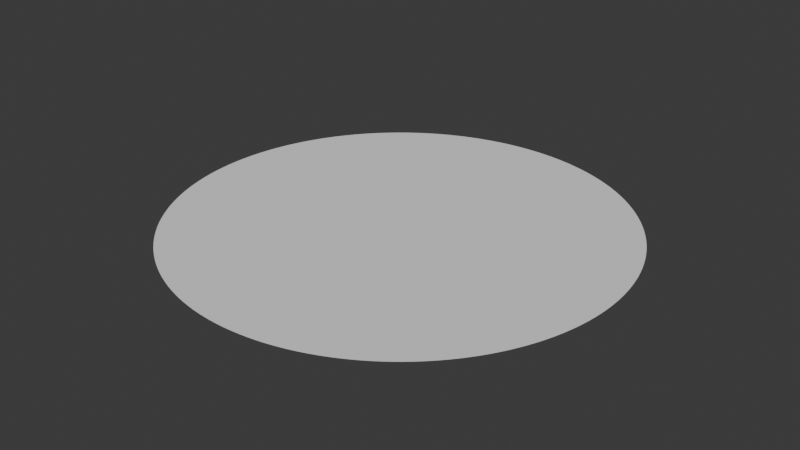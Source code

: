 # Source: Circle_500verts.blend  (saved by Blender 4.0.36; exported with 4.5.12 LTS)
import bpy
from mathutils import Matrix  # noqa: F401  (used for matrix-valued properties, if any)

bpy.ops.wm.read_factory_settings(use_empty=True)
scene = bpy.context.scene
scene.name = 'Scene'

# ---- collections
col_collection = bpy.data.collections.new('Collection'); scene.collection.children.link(col_collection)

# ---- world
world_world = bpy.data.worlds.new('World'); scene.world = world_world
world_world.use_nodes = True; world_world.node_tree.nodes.clear()
_N = world_world.node_tree.nodes; _L = world_world.node_tree.links
n0 = _N.new('ShaderNodeOutputWorld'); n0.name = 'World Output'; n0.location = (300, 300)
n1 = _N.new('ShaderNodeBackground'); n1.name = 'Background'; n1.location = (10, 300)
n1.inputs[0].default_value = (0.05088, 0.05088, 0.05088, 1.0)
_L.new(n1.outputs[0], n0.inputs[0])
n0.is_active_output = True
world_world.color = (0.05088, 0.05088, 0.05088)
world_world.use_sun_shadow = False
world_world.sun_shadow_jitter_overblur = 0.0

# ---- meshes
me_circle = bpy.data.meshes.new('Circle')
me_circle.from_pydata([(0.0, 1.0, 0.0), (-0.01257, 0.9999, 0.0), (-0.02513, 0.9997, 0.0), (-0.03769, 0.9993, 0.0), (-0.05024, 0.9987, 0.0), (-0.06279, 0.998, 0.0), (-0.07533, 0.9972, 0.0), (-0.08785, 0.9961, 0.0), (-0.1004, 0.995, 0.0), (-0.1129, 0.9936, 0.0), (-0.1253, 0.9921, 0.0), (-0.1378, 0.9905, 0.0), (-0.1502, 0.9887, 0.0), (-0.1626, 0.9867, 0.0), (-0.175, 0.9846, 0.0), (-0.1874, 0.9823, 0.0), (-0.1997, 0.9799, 0.0), (-0.212, 0.9773, 0.0), (-0.2243, 0.9745, 0.0), (-0.2365, 0.9716, 0.0), (-0.2487, 0.9686, 0.0), (-0.2608, 0.9654, 0.0), (-0.273, 0.962, 0.0), (-0.285, 0.9585, 0.0), (-0.297, 0.9549, 0.0), (-0.309, 0.9511, 0.0), (-0.3209, 0.9471, 0.0), (-0.3328, 0.943, 0.0), (-0.3446, 0.9387, 0.0), (-0.3564, 0.9343, 0.0), (-0.3681, 0.9298, 0.0), (-0.3798, 0.9251, 0.0), (-0.3914, 0.9202, 0.0), (-0.4029, 0.9152, 0.0), (-0.4144, 0.9101, 0.0), (-0.4258, 0.9048, 0.0), (-0.4371, 0.8994, 0.0), (-0.4484, 0.8938, 0.0), (-0.4596, 0.8881, 0.0), (-0.4707, 0.8823, 0.0), (-0.4818, 0.8763, 0.0), (-0.4927, 0.8702, 0.0), (-0.5036, 0.8639, 0.0), (-0.5144, 0.8575, 0.0), (-0.5252, 0.851, 0.0), (-0.5358, 0.8443, 0.0), (-0.5464, 0.8375, 0.0), (-0.5569, 0.8306, 0.0), (-0.5673, 0.8235, 0.0), (-0.5776, 0.8163, 0.0), (-0.5878, 0.809, 0.0), (-0.5979, 0.8016, 0.0), (-0.6079, 0.794, 0.0), (-0.6179, 0.7863, 0.0), (-0.6277, 0.7785, 0.0), (-0.6374, 0.7705, 0.0), (-0.6471, 0.7624, 0.0), (-0.6566, 0.7543, 0.0), (-0.666, 0.7459, 0.0), (-0.6753, 0.7375, 0.0), (-0.6845, 0.729, 0.0), (-0.6937, 0.7203, 0.0), (-0.7026, 0.7115, 0.0), (-0.7115, 0.7026, 0.0), (-0.7203, 0.6937, 0.0), (-0.729, 0.6845, 0.0), (-0.7375, 0.6753, 0.0), (-0.7459, 0.666, 0.0), (-0.7543, 0.6566, 0.0), (-0.7624, 0.6471, 0.0), (-0.7705, 0.6374, 0.0), (-0.7785, 0.6277, 0.0), (-0.7863, 0.6179, 0.0), (-0.794, 0.6079, 0.0), (-0.8016, 0.5979, 0.0), (-0.809, 0.5878, 0.0), (-0.8163, 0.5776, 0.0), (-0.8235, 0.5673, 0.0), (-0.8306, 0.5569, 0.0), (-0.8375, 0.5464, 0.0), (-0.8443, 0.5358, 0.0), (-0.851, 0.5252, 0.0), (-0.8575, 0.5144, 0.0), (-0.8639, 0.5036, 0.0), (-0.8702, 0.4927, 0.0), (-0.8763, 0.4818, 0.0), (-0.8823, 0.4707, 0.0), (-0.8881, 0.4596, 0.0), (-0.8938, 0.4484, 0.0), (-0.8994, 0.4371, 0.0), (-0.9048, 0.4258, 0.0), (-0.9101, 0.4144, 0.0), (-0.9152, 0.4029, 0.0), (-0.9202, 0.3914, 0.0), (-0.9251, 0.3798, 0.0), (-0.9298, 0.3681, 0.0), (-0.9343, 0.3564, 0.0), (-0.9387, 0.3446, 0.0), (-0.943, 0.3328, 0.0), (-0.9471, 0.3209, 0.0), (-0.9511, 0.309, 0.0), (-0.9549, 0.297, 0.0), (-0.9585, 0.285, 0.0), (-0.962, 0.273, 0.0), (-0.9654, 0.2608, 0.0), (-0.9686, 0.2487, 0.0), (-0.9716, 0.2365, 0.0), (-0.9745, 0.2243, 0.0), (-0.9773, 0.212, 0.0), (-0.9799, 0.1997, 0.0), (-0.9823, 0.1874, 0.0), (-0.9846, 0.175, 0.0), (-0.9867, 0.1626, 0.0), (-0.9887, 0.1502, 0.0), (-0.9905, 0.1378, 0.0), (-0.9921, 0.1253, 0.0), (-0.9936, 0.1129, 0.0), (-0.995, 0.1004, 0.0), (-0.9961, 0.08785, 0.0), (-0.9972, 0.07533, 0.0), (-0.998, 0.06279, 0.0), (-0.9987, 0.05024, 0.0), (-0.9993, 0.03769, 0.0), (-0.9997, 0.02513, 0.0), (-0.9999, 0.01257, 0.0), (-1.0, 0.0, 0.0), (-0.9999, -0.01257, 0.0), (-0.9997, -0.02513, 0.0), (-0.9993, -0.03769, 0.0), (-0.9987, -0.05024, 0.0), (-0.998, -0.06279, 0.0), (-0.9972, -0.07533, 0.0), (-0.9961, -0.08785, 0.0), (-0.995, -0.1004, 0.0), (-0.9936, -0.1129, 0.0), (-0.9921, -0.1253, 0.0), (-0.9905, -0.1378, 0.0), (-0.9887, -0.1502, 0.0), (-0.9867, -0.1626, 0.0), (-0.9846, -0.175, 0.0), (-0.9823, -0.1874, 0.0), (-0.9799, -0.1997, 0.0), (-0.9773, -0.212, 0.0), (-0.9745, -0.2243, 0.0), (-0.9716, -0.2365, 0.0), (-0.9686, -0.2487, 0.0), (-0.9654, -0.2608, 0.0), (-0.962, -0.273, 0.0), (-0.9585, -0.285, 0.0), (-0.9549, -0.297, 0.0), (-0.9511, -0.309, 0.0), (-0.9471, -0.3209, 0.0), (-0.943, -0.3328, 0.0), (-0.9387, -0.3446, 0.0), (-0.9343, -0.3564, 0.0), (-0.9298, -0.3681, 0.0), (-0.9251, -0.3798, 0.0), (-0.9202, -0.3914, 0.0), (-0.9152, -0.4029, 0.0), (-0.9101, -0.4144, 0.0), (-0.9048, -0.4258, 0.0), (-0.8994, -0.4371, 0.0), (-0.8938, -0.4484, 0.0), (-0.8881, -0.4596, 0.0), (-0.8823, -0.4707, 0.0), (-0.8763, -0.4818, 0.0), (-0.8702, -0.4927, 0.0), (-0.8639, -0.5036, 0.0), (-0.8575, -0.5144, 0.0), (-0.851, -0.5252, 0.0), (-0.8443, -0.5358, 0.0), (-0.8375, -0.5464, 0.0), (-0.8306, -0.5569, 0.0), (-0.8235, -0.5673, 0.0), (-0.8163, -0.5776, 0.0), (-0.809, -0.5878, 0.0), (-0.8016, -0.5979, 0.0), (-0.794, -0.6079, 0.0), (-0.7863, -0.6179, 0.0), (-0.7785, -0.6277, 0.0), (-0.7705, -0.6374, 0.0), (-0.7624, -0.6471, 0.0), (-0.7543, -0.6566, 0.0), (-0.7459, -0.666, 0.0), (-0.7375, -0.6753, 0.0), (-0.729, -0.6845, 0.0), (-0.7203, -0.6937, 0.0), (-0.7115, -0.7026, 0.0), (-0.7026, -0.7115, 0.0), (-0.6937, -0.7203, 0.0), (-0.6845, -0.729, 0.0), (-0.6753, -0.7375, 0.0), (-0.666, -0.7459, 0.0), (-0.6566, -0.7543, 0.0), (-0.6471, -0.7624, 0.0), (-0.6374, -0.7705, 0.0), (-0.6277, -0.7785, 0.0), (-0.6179, -0.7863, 0.0), (-0.6079, -0.794, 0.0), (-0.5979, -0.8016, 0.0), (-0.5878, -0.809, 0.0), (-0.5776, -0.8163, 0.0), (-0.5673, -0.8235, 0.0), (-0.5569, -0.8306, 0.0), (-0.5464, -0.8375, 0.0), (-0.5358, -0.8443, 0.0), (-0.5252, -0.851, 0.0), (-0.5144, -0.8575, 0.0), (-0.5036, -0.8639, 0.0), (-0.4927, -0.8702, 0.0), (-0.4818, -0.8763, 0.0), (-0.4707, -0.8823, 0.0), (-0.4596, -0.8881, 0.0), (-0.4484, -0.8938, 0.0), (-0.4371, -0.8994, 0.0), (-0.4258, -0.9048, 0.0), (-0.4144, -0.9101, 0.0), (-0.4029, -0.9152, 0.0), (-0.3914, -0.9202, 0.0), (-0.3798, -0.9251, 0.0), (-0.3681, -0.9298, 0.0), (-0.3564, -0.9343, 0.0), (-0.3446, -0.9387, 0.0), (-0.3328, -0.943, 0.0), (-0.3209, -0.9471, 0.0), (-0.309, -0.9511, 0.0), (-0.297, -0.9549, 0.0), (-0.285, -0.9585, 0.0), (-0.273, -0.962, 0.0), (-0.2608, -0.9654, 0.0), (-0.2487, -0.9686, 0.0), (-0.2365, -0.9716, 0.0), (-0.2243, -0.9745, 0.0), (-0.212, -0.9773, 0.0), (-0.1997, -0.9799, 0.0), (-0.1874, -0.9823, 0.0), (-0.175, -0.9846, 0.0), (-0.1626, -0.9867, 0.0), (-0.1502, -0.9887, 0.0), (-0.1378, -0.9905, 0.0), (-0.1253, -0.9921, 0.0), (-0.1129, -0.9936, 0.0), (-0.1004, -0.995, 0.0), (-0.08785, -0.9961, 0.0), (-0.07533, -0.9972, 0.0), (-0.06279, -0.998, 0.0), (-0.05024, -0.9987, 0.0), (-0.03769, -0.9993, 0.0), (-0.02513, -0.9997, 0.0), (-0.01257, -0.9999, 0.0), (0.0, -1.0, 0.0), (0.01257, -0.9999, 0.0), (0.02513, -0.9997, 0.0), (0.03769, -0.9993, 0.0), (0.05024, -0.9987, 0.0), (0.06279, -0.998, 0.0), (0.07533, -0.9972, 0.0), (0.08785, -0.9961, 0.0), (0.1004, -0.995, 0.0), (0.1129, -0.9936, 0.0), (0.1253, -0.9921, 0.0), (0.1378, -0.9905, 0.0), (0.1502, -0.9887, 0.0), (0.1626, -0.9867, 0.0), (0.175, -0.9846, 0.0), (0.1874, -0.9823, 0.0), (0.1997, -0.9799, 0.0), (0.212, -0.9773, 0.0), (0.2243, -0.9745, 0.0), (0.2365, -0.9716, 0.0), (0.2487, -0.9686, 0.0), (0.2608, -0.9654, 0.0), (0.273, -0.962, 0.0), (0.285, -0.9585, 0.0), (0.297, -0.9549, 0.0), (0.309, -0.9511, 0.0), (0.3209, -0.9471, 0.0), (0.3328, -0.943, 0.0), (0.3446, -0.9387, 0.0), (0.3564, -0.9343, 0.0), (0.3681, -0.9298, 0.0), (0.3798, -0.9251, 0.0), (0.3914, -0.9202, 0.0), (0.4029, -0.9152, 0.0), (0.4144, -0.9101, 0.0), (0.4258, -0.9048, 0.0), (0.4371, -0.8994, 0.0), (0.4484, -0.8938, 0.0), (0.4596, -0.8881, 0.0), (0.4707, -0.8823, 0.0), (0.4818, -0.8763, 0.0), (0.4927, -0.8702, 0.0), (0.5036, -0.8639, 0.0), (0.5144, -0.8575, 0.0), (0.5252, -0.851, 0.0), (0.5358, -0.8443, 0.0), (0.5464, -0.8375, 0.0), (0.5569, -0.8306, 0.0), (0.5673, -0.8235, 0.0), (0.5776, -0.8163, 0.0), (0.5878, -0.809, 0.0), (0.5979, -0.8016, 0.0), (0.6079, -0.794, 0.0), (0.6179, -0.7863, 0.0), (0.6277, -0.7785, 0.0), (0.6374, -0.7705, 0.0), (0.6471, -0.7624, 0.0), (0.6566, -0.7543, 0.0), (0.666, -0.7459, 0.0), (0.6753, -0.7375, 0.0), (0.6845, -0.729, 0.0), (0.6937, -0.7203, 0.0), (0.7026, -0.7115, 0.0), (0.7115, -0.7026, 0.0), (0.7203, -0.6937, 0.0), (0.729, -0.6845, 0.0), (0.7375, -0.6753, 0.0), (0.7459, -0.666, 0.0), (0.7543, -0.6566, 0.0), (0.7624, -0.6471, 0.0), (0.7705, -0.6374, 0.0), (0.7785, -0.6277, 0.0), (0.7863, -0.6179, 0.0), (0.794, -0.6079, 0.0), (0.8016, -0.5979, 0.0), (0.809, -0.5878, 0.0), (0.8163, -0.5776, 0.0), (0.8235, -0.5673, 0.0), (0.8306, -0.5569, 0.0), (0.8375, -0.5464, 0.0), (0.8443, -0.5358, 0.0), (0.851, -0.5252, 0.0), (0.8575, -0.5144, 0.0), (0.8639, -0.5036, 0.0), (0.8702, -0.4927, 0.0), (0.8763, -0.4818, 0.0), (0.8823, -0.4707, 0.0), (0.8881, -0.4596, 0.0), (0.8938, -0.4484, 0.0), (0.8994, -0.4371, 0.0), (0.9048, -0.4258, 0.0), (0.9101, -0.4144, 0.0), (0.9152, -0.4029, 0.0), (0.9202, -0.3914, 0.0), (0.9251, -0.3798, 0.0), (0.9298, -0.3681, 0.0), (0.9343, -0.3564, 0.0), (0.9387, -0.3446, 0.0), (0.943, -0.3328, 0.0), (0.9471, -0.3209, 0.0), (0.9511, -0.309, 0.0), (0.9549, -0.297, 0.0), (0.9585, -0.285, 0.0), (0.962, -0.273, 0.0), (0.9654, -0.2608, 0.0), (0.9686, -0.2487, 0.0), (0.9716, -0.2365, 0.0), (0.9745, -0.2243, 0.0), (0.9773, -0.212, 0.0), (0.9799, -0.1997, 0.0), (0.9823, -0.1874, 0.0), (0.9846, -0.175, 0.0), (0.9867, -0.1626, 0.0), (0.9887, -0.1502, 0.0), (0.9905, -0.1378, 0.0), (0.9921, -0.1253, 0.0), (0.9936, -0.1129, 0.0), (0.995, -0.1004, 0.0), (0.9961, -0.08785, 0.0), (0.9972, -0.07533, 0.0), (0.998, -0.06279, 0.0), (0.9987, -0.05024, 0.0), (0.9993, -0.03769, 0.0), (0.9997, -0.02513, 0.0), (0.9999, -0.01257, 0.0), (1.0, 0.0, 0.0), (0.9999, 0.01257, 0.0), (0.9997, 0.02513, 0.0), (0.9993, 0.03769, 0.0), (0.9987, 0.05024, 0.0), (0.998, 0.06279, 0.0), (0.9972, 0.07533, 0.0), (0.9961, 0.08785, 0.0), (0.995, 0.1004, 0.0), (0.9936, 0.1129, 0.0), (0.9921, 0.1253, 0.0), (0.9905, 0.1378, 0.0), (0.9887, 0.1502, 0.0), (0.9867, 0.1626, 0.0), (0.9846, 0.175, 0.0), (0.9823, 0.1874, 0.0), (0.9799, 0.1997, 0.0), (0.9773, 0.212, 0.0), (0.9745, 0.2243, 0.0), (0.9716, 0.2365, 0.0), (0.9686, 0.2487, 0.0), (0.9654, 0.2608, 0.0), (0.962, 0.273, 0.0), (0.9585, 0.285, 0.0), (0.9549, 0.297, 0.0), (0.9511, 0.309, 0.0), (0.9471, 0.3209, 0.0), (0.943, 0.3328, 0.0), (0.9387, 0.3446, 0.0), (0.9343, 0.3564, 0.0), (0.9298, 0.3681, 0.0), (0.9251, 0.3798, 0.0), (0.9202, 0.3914, 0.0), (0.9152, 0.4029, 0.0), (0.9101, 0.4144, 0.0), (0.9048, 0.4258, 0.0), (0.8994, 0.4371, 0.0), (0.8938, 0.4484, 0.0), (0.8881, 0.4596, 0.0), (0.8823, 0.4707, 0.0), (0.8763, 0.4818, 0.0), (0.8702, 0.4927, 0.0), (0.8639, 0.5036, 0.0), (0.8575, 0.5144, 0.0), (0.851, 0.5252, 0.0), (0.8443, 0.5358, 0.0), (0.8375, 0.5464, 0.0), (0.8306, 0.5569, 0.0), (0.8235, 0.5673, 0.0), (0.8163, 0.5776, 0.0), (0.809, 0.5878, 0.0), (0.8016, 0.5979, 0.0), (0.794, 0.6079, 0.0), (0.7863, 0.6179, 0.0), (0.7785, 0.6277, 0.0), (0.7705, 0.6374, 0.0), (0.7624, 0.6471, 0.0), (0.7543, 0.6566, 0.0), (0.7459, 0.666, 0.0), (0.7375, 0.6753, 0.0), (0.729, 0.6845, 0.0), (0.7203, 0.6937, 0.0), (0.7115, 0.7026, 0.0), (0.7026, 0.7115, 0.0), (0.6937, 0.7203, 0.0), (0.6845, 0.729, 0.0), (0.6753, 0.7375, 0.0), (0.666, 0.7459, 0.0), (0.6566, 0.7543, 0.0), (0.6471, 0.7624, 0.0), (0.6374, 0.7705, 0.0), (0.6277, 0.7785, 0.0), (0.6179, 0.7863, 0.0), (0.6079, 0.794, 0.0), (0.5979, 0.8016, 0.0), (0.5878, 0.809, 0.0), (0.5776, 0.8163, 0.0), (0.5673, 0.8235, 0.0), (0.5569, 0.8306, 0.0), (0.5464, 0.8375, 0.0), (0.5358, 0.8443, 0.0), (0.5252, 0.851, 0.0), (0.5144, 0.8575, 0.0), (0.5036, 0.8639, 0.0), (0.4927, 0.8702, 0.0), (0.4818, 0.8763, 0.0), (0.4707, 0.8823, 0.0), (0.4596, 0.8881, 0.0), (0.4484, 0.8938, 0.0), (0.4371, 0.8994, 0.0), (0.4258, 0.9048, 0.0), (0.4144, 0.9101, 0.0), (0.4029, 0.9152, 0.0), (0.3914, 0.9202, 0.0), (0.3798, 0.9251, 0.0), (0.3681, 0.9298, 0.0), (0.3564, 0.9343, 0.0), (0.3446, 0.9387, 0.0), (0.3328, 0.943, 0.0), (0.3209, 0.9471, 0.0), (0.309, 0.9511, 0.0), (0.297, 0.9549, 0.0), (0.285, 0.9585, 0.0), (0.273, 0.962, 0.0), (0.2608, 0.9654, 0.0), (0.2487, 0.9686, 0.0), (0.2365, 0.9716, 0.0), (0.2243, 0.9745, 0.0), (0.212, 0.9773, 0.0), (0.1997, 0.9799, 0.0), (0.1874, 0.9823, 0.0), (0.175, 0.9846, 0.0), (0.1626, 0.9867, 0.0), (0.1502, 0.9887, 0.0), (0.1378, 0.9905, 0.0), (0.1253, 0.9921, 0.0), (0.1129, 0.9936, 0.0), (0.1004, 0.995, 0.0), (0.08785, 0.9961, 0.0), (0.07533, 0.9972, 0.0), (0.06279, 0.998, 0.0), (0.05024, 0.9987, 0.0), (0.03769, 0.9993, 0.0), (0.02513, 0.9997, 0.0), (0.01257, 0.9999, 0.0)], [], [(232, 360, 488), (0, 1, 2), (2, 3, 0), (3, 4, 0), (4, 5, 6), (6, 7, 8), (8, 9, 10), (10, 11, 8), (11, 12, 8), (12, 13, 14), (14, 15, 16), (16, 17, 18), (18, 19, 16), (19, 20, 16), (20, 21, 24), (21, 22, 24), (22, 23, 24), (24, 25, 26), (26, 27, 28), (28, 29, 30), (30, 31, 32), (32, 33, 34), (34, 35, 36), (36, 37, 38), (38, 39, 36), (39, 40, 36), (40, 41, 44), (41, 42, 44), (42, 43, 44), (44, 45, 46), (46, 47, 48), (48, 49, 50), (50, 51, 52), (52, 53, 56), (53, 54, 56), (54, 55, 56), (56, 57, 58), (58, 59, 56), (59, 60, 56), (60, 61, 62), (62, 63, 64), (64, 65, 66), (66, 67, 68), (68, 69, 72), (69, 70, 72), (70, 71, 72), (72, 73, 74), (74, 75, 72), (75, 76, 72), (76, 77, 78), (78, 79, 76), (79, 80, 76), (80, 81, 84), (81, 82, 84), (82, 83, 84), (84, 85, 86), (86, 87, 88), (88, 89, 92), (89, 90, 92), (90, 91, 92), (92, 93, 96), (93, 94, 96), (94, 95, 96), (96, 97, 98), (98, 99, 100), (100, 101, 102), (102, 103, 104), (104, 105, 106), (106, 107, 108), (108, 109, 110), (110, 111, 108), (111, 112, 108), (112, 113, 114), (114, 115, 116), (116, 117, 120), (117, 118, 120), (118, 119, 120), (120, 121, 122), (122, 123, 124), (124, 125, 126), (126, 127, 128), (128, 129, 130), (130, 131, 128), (131, 132, 128), (132, 133, 136), (133, 134, 136), (134, 135, 136), (136, 137, 138), (138, 139, 136), (139, 140, 136), (140, 141, 142), (142, 143, 144), (144, 145, 146), (146, 147, 148), (148, 149, 150), (150, 151, 148), (151, 152, 148), (152, 153, 154), (154, 155, 152), (155, 156, 152), (156, 157, 160), (157, 158, 160), (158, 159, 160), (160, 161, 164), (161, 162, 164), (162, 163, 164), (164, 165, 166), (166, 167, 168), (168, 169, 170), (170, 171, 168), (171, 172, 168), (172, 173, 174), (174, 175, 176), (176, 177, 178), (178, 179, 176), (179, 180, 176), (180, 181, 182), (182, 183, 184), (184, 185, 186), (186, 187, 184), (187, 188, 184), (188, 189, 190), (190, 191, 188), (191, 192, 188), (192, 193, 194), (194, 195, 196), (196, 197, 200), (197, 198, 200), (198, 199, 200), (200, 201, 202), (202, 203, 204), (204, 205, 206), (206, 207, 204), (207, 208, 204), (208, 209, 212), (209, 210, 212), (210, 211, 212), (212, 213, 214), (214, 215, 216), (216, 217, 218), (218, 219, 220), (220, 221, 222), (222, 223, 220), (223, 224, 220), (224, 225, 226), (226, 227, 224), (227, 228, 224), (228, 229, 230), (230, 231, 228), (231, 232, 228), (232, 233, 236), (233, 234, 236), (234, 235, 236), (236, 237, 238), (238, 239, 236), (239, 240, 236), (240, 241, 242), (242, 243, 244), (244, 245, 246), (246, 247, 244), (247, 248, 244), (248, 249, 250), (250, 251, 252), (252, 253, 256), (253, 254, 256), (254, 255, 256), (256, 257, 258), (258, 259, 260), (260, 261, 264), (261, 262, 264), (262, 263, 264), (264, 265, 266), (266, 267, 264), (267, 268, 264), (268, 269, 272), (269, 270, 272), (270, 271, 272), (272, 273, 276), (273, 274, 276), (274, 275, 276), (276, 277, 280), (277, 278, 280), (278, 279, 280), (280, 281, 282), (282, 283, 284), (284, 285, 286), (286, 287, 288), (288, 289, 290), (290, 291, 288), (291, 292, 288), (292, 293, 296), (293, 294, 296), (294, 295, 296), (296, 297, 298), (298, 299, 300), (300, 301, 302), (302, 303, 300), (303, 304, 300), (304, 305, 306), (306, 307, 308), (308, 309, 312), (309, 310, 312), (310, 311, 312), (312, 313, 316), (313, 314, 316), (314, 315, 316), (316, 317, 318), (318, 319, 316), (319, 320, 316), (320, 321, 322), (322, 323, 324), (324, 325, 326), (326, 327, 324), (327, 328, 324), (328, 329, 332), (329, 330, 332), (330, 331, 332), (332, 333, 334), (334, 335, 336), (336, 337, 338), (338, 339, 336), (339, 340, 336), (340, 341, 342), (342, 343, 340), (343, 344, 340), (344, 345, 348), (345, 346, 348), (346, 347, 348), (348, 349, 352), (349, 350, 352), (350, 351, 352), (352, 353, 354), (354, 355, 356), (356, 357, 358), (358, 359, 360), (360, 361, 364), (361, 362, 364), (362, 363, 364), (364, 365, 366), (366, 367, 364), (367, 368, 364), (368, 369, 372), (369, 370, 372), (370, 371, 372), (372, 373, 374), (374, 375, 376), (376, 377, 378), (378, 379, 380), (380, 381, 382), (382, 383, 380), (383, 384, 380), (384, 385, 386), (386, 387, 388), (388, 389, 392), (389, 390, 392), (390, 391, 392), (392, 393, 394), (394, 395, 396), (396, 397, 398), (398, 399, 400), (400, 401, 402), (402, 403, 404), (404, 405, 406), (406, 407, 404), (407, 408, 404), (408, 409, 410), (410, 411, 408), (411, 412, 408), (412, 413, 414), (414, 415, 416), (416, 417, 418), (418, 419, 420), (420, 421, 424), (421, 422, 424), (422, 423, 424), (424, 425, 428), (425, 426, 428), (426, 427, 428), (428, 429, 430), (430, 431, 428), (431, 432, 428), (432, 433, 434), (434, 435, 436), (436, 437, 438), (438, 439, 440), (440, 441, 444), (441, 442, 444), (442, 443, 444), (444, 445, 446), (446, 447, 444), (447, 448, 444), (448, 449, 450), (450, 451, 452), (452, 453, 454), (454, 455, 456), (456, 457, 458), (458, 459, 456), (459, 460, 456), (460, 461, 464), (461, 462, 464), (462, 463, 464), (464, 465, 466), (466, 467, 468), (468, 469, 470), (470, 471, 472), (472, 473, 476), (473, 474, 476), (474, 475, 476), (476, 477, 478), (478, 479, 476), (479, 480, 476), (480, 481, 484), (481, 482, 484), (482, 483, 484), (484, 485, 486), (486, 487, 488), (488, 489, 492), (489, 490, 492), (490, 491, 492), (492, 493, 494), (494, 495, 496), (496, 497, 0), (497, 498, 0), (498, 499, 0), (4, 6, 0), (6, 8, 0), (12, 14, 8), (14, 16, 8), (24, 26, 32), (26, 28, 32), (28, 30, 32), (32, 34, 36), (44, 46, 48), (48, 50, 56), (50, 52, 56), (60, 62, 56), (62, 64, 56), (64, 66, 68), (84, 86, 88), (96, 98, 104), (98, 100, 104), (100, 102, 104), (104, 106, 112), (106, 108, 112), (112, 114, 120), (114, 116, 120), (120, 122, 128), (122, 124, 128), (124, 126, 128), (140, 142, 144), (144, 146, 152), (146, 148, 152), (164, 166, 168), (172, 174, 168), (174, 176, 168), (180, 182, 176), (182, 184, 176), (192, 194, 200), (194, 196, 200), (200, 202, 208), (202, 204, 208), (212, 214, 208), (214, 216, 208), (216, 218, 224), (218, 220, 224), (240, 242, 244), (248, 250, 256), (250, 252, 256), (256, 258, 264), (258, 260, 264), (280, 282, 288), (282, 284, 288), (284, 286, 288), (296, 298, 304), (298, 300, 304), (304, 306, 312), (306, 308, 312), (320, 322, 328), (322, 324, 328), (332, 334, 328), (334, 336, 328), (352, 354, 356), (356, 358, 360), (372, 374, 376), (376, 378, 384), (378, 380, 384), (384, 386, 388), (392, 394, 396), (396, 398, 400), (400, 402, 408), (402, 404, 408), (412, 414, 408), (414, 416, 408), (416, 418, 424), (418, 420, 424), (432, 434, 436), (436, 438, 432), (438, 440, 432), (448, 450, 456), (450, 452, 456), (452, 454, 456), (464, 466, 468), (468, 470, 472), (484, 486, 480), (486, 488, 480), (492, 494, 496), (16, 20, 8), (20, 24, 8), (32, 36, 40), (40, 44, 48), (64, 68, 56), (68, 72, 56), (72, 76, 80), (80, 84, 72), (84, 88, 72), (88, 92, 104), (92, 96, 104), (128, 132, 136), (136, 140, 144), (152, 156, 160), (160, 164, 152), (164, 168, 152), (184, 188, 200), (188, 192, 200), (224, 228, 216), (228, 232, 216), (232, 236, 248), (236, 240, 248), (240, 244, 248), (264, 268, 272), (272, 276, 280), (288, 292, 296), (312, 316, 328), (316, 320, 328), (336, 340, 344), (344, 348, 352), (352, 356, 344), (356, 360, 344), (360, 364, 368), (368, 372, 360), (372, 376, 360), (384, 388, 376), (388, 392, 376), (392, 396, 408), (396, 400, 408), (424, 428, 432), (440, 444, 456), (444, 448, 456), (456, 460, 464), (464, 468, 472), (472, 476, 480), (488, 492, 8), (492, 496, 8), (496, 0, 8), (24, 32, 8), (32, 40, 8), (40, 48, 56), (104, 112, 120), (120, 128, 104), (128, 136, 104), (136, 144, 168), (144, 152, 168), (168, 176, 184), (200, 208, 216), (248, 256, 232), (256, 264, 232), (264, 272, 280), (280, 288, 296), (296, 304, 312), (328, 336, 360), (336, 344, 360), (408, 416, 392), (416, 424, 392), (424, 432, 456), (432, 440, 456), (456, 464, 488), (464, 472, 488), (472, 480, 488), (40, 56, 104), (56, 72, 104), (72, 88, 104), (168, 184, 200), (200, 216, 168), (216, 232, 168), (264, 280, 296), (296, 312, 360), (312, 328, 360), (360, 376, 392), (488, 8, 104), (8, 40, 104), (104, 136, 168), (232, 264, 296), (360, 392, 424), (424, 456, 488), (104, 168, 488), (168, 232, 488), (232, 296, 360), (360, 424, 488)])
_uv = me_circle.uv_layers.new(name='UVMap')
_uv.uv.foreach_set('vector', [0.0, 0.0, 0.0, 0.0, 0.0, 0.0, 0.0, 0.0, 0.0, 0.0, 0.0, 0.0, 0.0, 0.0, 0.0, 0.0, 0.0, 0.0, 0.0, 0.0, 0.0, 0.0, 0.0, 0.0, 0.0, 0.0, 0.0, 0.0, 0.0, 0.0, 0.0, 0.0, 0.0, 0.0, 0.0, 0.0, 0.0, 0.0, 0.0, 0.0, 0.0, 0.0, 0.0, 0.0, 0.0, 0.0, 0.0, 0.0, 0.0, 0.0, 0.0, 0.0, 0.0, 0.0, 0.0, 0.0, 0.0, 0.0, 0.0, 0.0, 0.0, 0.0, 0.0, 0.0, 0.0, 0.0, 0.0, 0.0, 0.0, 0.0, 0.0, 0.0, 0.0, 0.0, 0.0, 0.0, 0.0, 0.0, 0.0, 0.0, 0.0, 0.0, 0.0, 0.0, 0.0, 0.0, 0.0, 0.0, 0.0, 0.0, 0.0, 0.0, 0.0, 0.0, 0.0, 0.0, 0.0, 0.0, 0.0, 0.0, 0.0, 0.0, 0.0, 0.0, 0.0, 0.0, 0.0, 0.0, 0.0, 0.0, 0.0, 0.0, 0.0, 0.0, 0.0, 0.0, 0.0, 0.0, 0.0, 0.0, 0.0, 0.0, 0.0, 0.0, 0.0, 0.0, 0.0, 0.0, 0.0, 0.0, 0.0, 0.0, 0.0, 0.0, 0.0, 0.0, 0.0, 0.0, 0.0, 0.0, 0.0, 0.0, 0.0, 0.0, 0.0, 0.0, 0.0, 0.0, 0.0, 0.0, 0.0, 0.0, 0.0, 0.0, 0.0, 0.0, 0.0, 0.0, 0.0, 0.0, 0.0, 0.0, 0.0, 0.0, 0.0, 0.0, 0.0, 0.0, 0.0, 0.0, 0.0, 0.0, 0.0, 0.0, 0.0, 0.0, 0.0, 0.0, 0.0, 0.0, 0.0, 0.0, 0.0, 0.0, 0.0, 0.0, 0.0, 0.0, 0.0, 0.0, 0.0, 0.0, 0.0, 0.0, 0.0, 0.0, 0.0, 0.0, 0.0, 0.0, 0.0, 0.0, 0.0, 0.0, 0.0, 0.0, 0.0, 0.0, 0.0, 0.0, 0.0, 0.0, 0.0, 0.0, 0.0, 0.0, 0.0, 0.0, 0.0, 0.0, 0.0, 0.0, 0.0, 0.0, 0.0, 0.0, 0.0, 0.0, 0.0, 0.0, 0.0, 0.0, 0.0, 0.0, 0.0, 0.0, 0.0, 0.0, 0.0, 0.0, 0.0, 0.0, 0.0, 0.0, 0.0, 0.0, 0.0, 0.0, 0.0, 0.0, 0.0, 0.0, 0.0, 0.0, 0.0, 0.0, 0.0, 0.0, 0.0, 0.0, 0.0, 0.0, 0.0, 0.0, 0.0, 0.0, 0.0, 0.0, 0.0, 0.0, 0.0, 0.0, 0.0, 0.0, 0.0, 0.0, 0.0, 0.0, 0.0, 0.0, 0.0, 0.0, 0.0, 0.0, 0.0, 0.0, 0.0, 0.0, 0.0, 0.0, 0.0, 0.0, 0.0, 0.0, 0.0, 0.0, 0.0, 0.0, 0.0, 0.0, 0.0, 0.0, 0.0, 0.0, 0.0, 0.0, 0.0, 0.0, 0.0, 0.0, 0.0, 0.0, 0.0, 0.0, 0.0, 0.0, 0.0, 0.0, 0.0, 0.0, 0.0, 0.0, 0.0, 0.0, 0.0, 0.0, 0.0, 0.0, 0.0, 0.0, 0.0, 0.0, 0.0, 0.0, 0.0, 0.0, 0.0, 0.0, 0.0, 0.0, 0.0, 0.0, 0.0, 0.0, 0.0, 0.0, 0.0, 0.0, 0.0, 0.0, 0.0, 0.0, 0.0, 0.0, 0.0, 0.0, 0.0, 0.0, 0.0, 0.0, 0.0, 0.0, 0.0, 0.0, 0.0, 0.0, 0.0, 0.0, 0.0, 0.0, 0.0, 0.0, 0.0, 0.0, 0.0, 0.0, 0.0, 0.0, 0.0, 0.0, 0.0, 0.0, 0.0, 0.0, 0.0, 0.0, 0.0, 0.0, 0.0, 0.0, 0.0, 0.0, 0.0, 0.0, 0.0, 0.0, 0.0, 0.0, 0.0, 0.0, 0.0, 0.0, 0.0, 0.0, 0.0, 0.0, 0.0, 0.0, 0.0, 0.0, 0.0, 0.0, 0.0, 0.0, 0.0, 0.0, 0.0, 0.0, 0.0, 0.0, 0.0, 0.0, 0.0, 0.0, 0.0, 0.0, 0.0, 0.0, 0.0, 0.0, 0.0, 0.0, 0.0, 0.0, 0.0, 0.0, 0.0, 0.0, 0.0, 0.0, 0.0, 0.0, 0.0, 0.0, 0.0, 0.0, 0.0, 0.0, 0.0, 0.0, 0.0, 0.0, 0.0, 0.0, 0.0, 0.0, 0.0, 0.0, 0.0, 0.0, 0.0, 0.0, 0.0, 0.0, 0.0, 0.0, 0.0, 0.0, 0.0, 0.0, 0.0, 0.0, 0.0, 0.0, 0.0, 0.0, 0.0, 0.0, 0.0, 0.0, 0.0, 0.0, 0.0, 0.0, 0.0, 0.0, 0.0, 0.0, 0.0, 0.0, 0.0, 0.0, 0.0, 0.0, 0.0, 0.0, 0.0, 0.0, 0.0, 0.0, 0.0, 0.0, 0.0, 0.0, 0.0, 0.0, 0.0, 0.0, 0.0, 0.0, 0.0, 0.0, 0.0, 0.0, 0.0, 0.0, 0.0, 0.0, 0.0, 0.0, 0.0, 0.0, 0.0, 0.0, 0.0, 0.0, 0.0, 0.0, 0.0, 0.0, 0.0, 0.0, 0.0, 0.0, 0.0, 0.0, 0.0, 0.0, 0.0, 0.0, 0.0, 0.0, 0.0, 0.0, 0.0, 0.0, 0.0, 0.0, 0.0, 0.0, 0.0, 0.0, 0.0, 0.0, 0.0, 0.0, 0.0, 0.0, 0.0, 0.0, 0.0, 0.0, 0.0, 0.0, 0.0, 0.0, 0.0, 0.0, 0.0, 0.0, 0.0, 0.0, 0.0, 0.0, 0.0, 0.0, 0.0, 0.0, 0.0, 0.0, 0.0, 0.0, 0.0, 0.0, 0.0, 0.0, 0.0, 0.0, 0.0, 0.0, 0.0, 0.0, 0.0, 0.0, 0.0, 0.0, 0.0, 0.0, 0.0, 0.0, 0.0, 0.0, 0.0, 0.0, 0.0, 0.0, 0.0, 0.0, 0.0, 0.0, 0.0, 0.0, 0.0, 0.0, 0.0, 0.0, 0.0, 0.0, 0.0, 0.0, 0.0, 0.0, 0.0, 0.0, 0.0, 0.0, 0.0, 0.0, 0.0, 0.0, 0.0, 0.0, 0.0, 0.0, 0.0, 0.0, 0.0, 0.0, 0.0, 0.0, 0.0, 0.0, 0.0, 0.0, 0.0, 0.0, 0.0, 0.0, 0.0, 0.0, 0.0, 0.0, 0.0, 0.0, 0.0, 0.0, 0.0, 0.0, 0.0, 0.0, 0.0, 0.0, 0.0, 0.0, 0.0, 0.0, 0.0, 0.0, 0.0, 0.0, 0.0, 0.0, 0.0, 0.0, 0.0, 0.0, 0.0, 0.0, 0.0, 0.0, 0.0, 0.0, 0.0, 0.0, 0.0, 0.0, 0.0, 0.0, 0.0, 0.0, 0.0, 0.0, 0.0, 0.0, 0.0, 0.0, 0.0, 0.0, 0.0, 0.0, 0.0, 0.0, 0.0, 0.0, 0.0, 0.0, 0.0, 0.0, 0.0, 0.0, 0.0, 0.0, 0.0, 0.0, 0.0, 0.0, 0.0, 0.0, 0.0, 0.0, 0.0, 0.0, 0.0, 0.0, 0.0, 0.0, 0.0, 0.0, 0.0, 0.0, 0.0, 0.0, 0.0, 0.0, 0.0, 0.0, 0.0, 0.0, 0.0, 0.0, 0.0, 0.0, 0.0, 0.0, 0.0, 0.0, 0.0, 0.0, 0.0, 0.0, 0.0, 0.0, 0.0, 0.0, 0.0, 0.0, 0.0, 0.0, 0.0, 0.0, 0.0, 0.0, 0.0, 0.0, 0.0, 0.0, 0.0, 0.0, 0.0, 0.0, 0.0, 0.0, 0.0, 0.0, 0.0, 0.0, 0.0, 0.0, 0.0, 0.0, 0.0, 0.0, 0.0, 0.0, 0.0, 0.0, 0.0, 0.0, 0.0, 0.0, 0.0, 0.0, 0.0, 0.0, 0.0, 0.0, 0.0, 0.0, 0.0, 0.0, 0.0, 0.0, 0.0, 0.0, 0.0, 0.0, 0.0, 0.0, 0.0, 0.0, 0.0, 0.0, 0.0, 0.0, 0.0, 0.0, 0.0, 0.0, 0.0, 0.0, 0.0, 0.0, 0.0, 0.0, 0.0, 0.0, 0.0, 0.0, 0.0, 0.0, 0.0, 0.0, 0.0, 0.0, 0.0, 0.0, 0.0, 0.0, 0.0, 0.0, 0.0, 0.0, 0.0, 0.0, 0.0, 0.0, 0.0, 0.0, 0.0, 0.0, 0.0, 0.0, 0.0, 0.0, 0.0, 0.0, 0.0, 0.0, 0.0, 0.0, 0.0, 0.0, 0.0, 0.0, 0.0, 0.0, 0.0, 0.0, 0.0, 0.0, 0.0, 0.0, 0.0, 0.0, 0.0, 0.0, 0.0, 0.0, 0.0, 0.0, 0.0, 0.0, 0.0, 0.0, 0.0, 0.0, 0.0, 0.0, 0.0, 0.0, 0.0, 0.0, 0.0, 0.0, 0.0, 0.0, 0.0, 0.0, 0.0, 0.0, 0.0, 0.0, 0.0, 0.0, 0.0, 0.0, 0.0, 0.0, 0.0, 0.0, 0.0, 0.0, 0.0, 0.0, 0.0, 0.0, 0.0, 0.0, 0.0, 0.0, 0.0, 0.0, 0.0, 0.0, 0.0, 0.0, 0.0, 0.0, 0.0, 0.0, 0.0, 0.0, 0.0, 0.0, 0.0, 0.0, 0.0, 0.0, 0.0, 0.0, 0.0, 0.0, 0.0, 0.0, 0.0, 0.0, 0.0, 0.0, 0.0, 0.0, 0.0, 0.0, 0.0, 0.0, 0.0, 0.0, 0.0, 0.0, 0.0, 0.0, 0.0, 0.0, 0.0, 0.0, 0.0, 0.0, 0.0, 0.0, 0.0, 0.0, 0.0, 0.0, 0.0, 0.0, 0.0, 0.0, 0.0, 0.0, 0.0, 0.0, 0.0, 0.0, 0.0, 0.0, 0.0, 0.0, 0.0, 0.0, 0.0, 0.0, 0.0, 0.0, 0.0, 0.0, 0.0, 0.0, 0.0, 0.0, 0.0, 0.0, 0.0, 0.0, 0.0, 0.0, 0.0, 0.0, 0.0, 0.0, 0.0, 0.0, 0.0, 0.0, 0.0, 0.0, 0.0, 0.0, 0.0, 0.0, 0.0, 0.0, 0.0, 0.0, 0.0, 0.0, 0.0, 0.0, 0.0, 0.0, 0.0, 0.0, 0.0, 0.0, 0.0, 0.0, 0.0, 0.0, 0.0, 0.0, 0.0, 0.0, 0.0, 0.0, 0.0, 0.0, 0.0, 0.0, 0.0, 0.0, 0.0, 0.0, 0.0, 0.0, 0.0, 0.0, 0.0, 0.0, 0.0, 0.0, 0.0, 0.0, 0.0, 0.0, 0.0, 0.0, 0.0, 0.0, 0.0, 0.0, 0.0, 0.0, 0.0, 0.0, 0.0, 0.0, 0.0, 0.0, 0.0, 0.0, 0.0, 0.0, 0.0, 0.0, 0.0, 0.0, 0.0, 0.0, 0.0, 0.0, 0.0, 0.0, 0.0, 0.0, 0.0, 0.0, 0.0, 0.0, 0.0, 0.0, 0.0, 0.0, 0.0, 0.0, 0.0, 0.0, 0.0, 0.0, 0.0, 0.0, 0.0, 0.0, 0.0, 0.0, 0.0, 0.0, 0.0, 0.0, 0.0, 0.0, 0.0, 0.0, 0.0, 0.0, 0.0, 0.0, 0.0, 0.0, 0.0, 0.0, 0.0, 0.0, 0.0, 0.0, 0.0, 0.0, 0.0, 0.0, 0.0, 0.0, 0.0, 0.0, 0.0, 0.0, 0.0, 0.0, 0.0, 0.0, 0.0, 0.0, 0.0, 0.0, 0.0, 0.0, 0.0, 0.0, 0.0, 0.0, 0.0, 0.0, 0.0, 0.0, 0.0, 0.0, 0.0, 0.0, 0.0, 0.0, 0.0, 0.0, 0.0, 0.0, 0.0, 0.0, 0.0, 0.0, 0.0, 0.0, 0.0, 0.0, 0.0, 0.0, 0.0, 0.0, 0.0, 0.0, 0.0, 0.0, 0.0, 0.0, 0.0, 0.0, 0.0, 0.0, 0.0, 0.0, 0.0, 0.0, 0.0, 0.0, 0.0, 0.0, 0.0, 0.0, 0.0, 0.0, 0.0, 0.0, 0.0, 0.0, 0.0, 0.0, 0.0, 0.0, 0.0, 0.0, 0.0, 0.0, 0.0, 0.0, 0.0, 0.0, 0.0, 0.0, 0.0, 0.0, 0.0, 0.0, 0.0, 0.0, 0.0, 0.0, 0.0, 0.0, 0.0, 0.0, 0.0, 0.0, 0.0, 0.0, 0.0, 0.0, 0.0, 0.0, 0.0, 0.0, 0.0, 0.0, 0.0, 0.0, 0.0, 0.0, 0.0, 0.0, 0.0, 0.0, 0.0, 0.0, 0.0, 0.0, 0.0, 0.0, 0.0, 0.0, 0.0, 0.0, 0.0, 0.0, 0.0, 0.0, 0.0, 0.0, 0.0, 0.0, 0.0, 0.0, 0.0, 0.0, 0.0, 0.0, 0.0, 0.0, 0.0, 0.0, 0.0, 0.0, 0.0, 0.0, 0.0, 0.0, 0.0, 0.0, 0.0, 0.0, 0.0, 0.0, 0.0, 0.0, 0.0, 0.0, 0.0, 0.0, 0.0, 0.0, 0.0, 0.0, 0.0, 0.0, 0.0, 0.0, 0.0, 0.0, 0.0, 0.0, 0.0, 0.0, 0.0, 0.0, 0.0, 0.0, 0.0, 0.0, 0.0, 0.0, 0.0, 0.0, 0.0, 0.0, 0.0, 0.0, 0.0, 0.0, 0.0, 0.0, 0.0, 0.0, 0.0, 0.0, 0.0, 0.0, 0.0, 0.0, 0.0, 0.0, 0.0, 0.0, 0.0, 0.0, 0.0, 0.0, 0.0, 0.0, 0.0, 0.0, 0.0, 0.0, 0.0, 0.0, 0.0, 0.0, 0.0, 0.0, 0.0, 0.0, 0.0, 0.0, 0.0, 0.0, 0.0, 0.0, 0.0, 0.0, 0.0, 0.0, 0.0, 0.0, 0.0, 0.0, 0.0, 0.0, 0.0, 0.0, 0.0, 0.0, 0.0, 0.0, 0.0, 0.0, 0.0, 0.0, 0.0, 0.0, 0.0, 0.0, 0.0, 0.0, 0.0, 0.0, 0.0, 0.0, 0.0, 0.0, 0.0, 0.0, 0.0, 0.0, 0.0, 0.0, 0.0, 0.0, 0.0, 0.0, 0.0, 0.0, 0.0, 0.0, 0.0, 0.0, 0.0, 0.0, 0.0, 0.0, 0.0, 0.0, 0.0, 0.0, 0.0, 0.0, 0.0, 0.0, 0.0, 0.0, 0.0, 0.0, 0.0, 0.0, 0.0, 0.0, 0.0, 0.0, 0.0, 0.0, 0.0, 0.0, 0.0, 0.0, 0.0, 0.0, 0.0, 0.0, 0.0, 0.0, 0.0, 0.0, 0.0, 0.0, 0.0, 0.0, 0.0, 0.0, 0.0, 0.0, 0.0, 0.0, 0.0, 0.0, 0.0, 0.0, 0.0, 0.0, 0.0, 0.0, 0.0, 0.0, 0.0, 0.0, 0.0, 0.0, 0.0, 0.0, 0.0, 0.0, 0.0, 0.0, 0.0, 0.0, 0.0, 0.0, 0.0, 0.0, 0.0, 0.0, 0.0, 0.0, 0.0, 0.0, 0.0, 0.0, 0.0, 0.0, 0.0, 0.0, 0.0, 0.0, 0.0, 0.0, 0.0, 0.0, 0.0, 0.0, 0.0, 0.0, 0.0, 0.0, 0.0, 0.0, 0.0, 0.0, 0.0, 0.0, 0.0, 0.0, 0.0, 0.0, 0.0, 0.0, 0.0, 0.0, 0.0, 0.0, 0.0, 0.0, 0.0, 0.0, 0.0, 0.0, 0.0, 0.0, 0.0, 0.0, 0.0, 0.0, 0.0, 0.0, 0.0, 0.0, 0.0, 0.0, 0.0, 0.0, 0.0, 0.0, 0.0, 0.0, 0.0, 0.0, 0.0, 0.0, 0.0, 0.0, 0.0, 0.0, 0.0, 0.0, 0.0, 0.0, 0.0, 0.0, 0.0, 0.0, 0.0, 0.0, 0.0, 0.0, 0.0, 0.0, 0.0, 0.0, 0.0, 0.0, 0.0, 0.0, 0.0, 0.0, 0.0, 0.0, 0.0, 0.0, 0.0, 0.0, 0.0, 0.0, 0.0, 0.0, 0.0, 0.0, 0.0, 0.0, 0.0, 0.0, 0.0, 0.0, 0.0, 0.0, 0.0, 0.0, 0.0, 0.0, 0.0, 0.0, 0.0, 0.0, 0.0, 0.0, 0.0, 0.0, 0.0, 0.0, 0.0, 0.0, 0.0, 0.0, 0.0, 0.0, 0.0, 0.0, 0.0, 0.0, 0.0, 0.0, 0.0, 0.0, 0.0, 0.0, 0.0, 0.0, 0.0, 0.0, 0.0, 0.0, 0.0, 0.0, 0.0, 0.0, 0.0, 0.0, 0.0, 0.0, 0.0, 0.0, 0.0, 0.0, 0.0, 0.0, 0.0, 0.0, 0.0, 0.0, 0.0, 0.0, 0.0, 0.0, 0.0, 0.0, 0.0, 0.0, 0.0, 0.0, 0.0, 0.0, 0.0, 0.0, 0.0, 0.0, 0.0, 0.0, 0.0, 0.0, 0.0, 0.0, 0.0, 0.0, 0.0, 0.0, 0.0, 0.0, 0.0, 0.0, 0.0, 0.0, 0.0, 0.0, 0.0, 0.0, 0.0, 0.0, 0.0, 0.0, 0.0, 0.0, 0.0, 0.0, 0.0, 0.0, 0.0, 0.0, 0.0, 0.0, 0.0, 0.0, 0.0, 0.0, 0.0, 0.0, 0.0, 0.0, 0.0, 0.0, 0.0, 0.0, 0.0, 0.0, 0.0, 0.0, 0.0, 0.0, 0.0, 0.0, 0.0, 0.0, 0.0, 0.0, 0.0, 0.0, 0.0, 0.0, 0.0, 0.0, 0.0, 0.0, 0.0, 0.0, 0.0, 0.0, 0.0, 0.0, 0.0, 0.0, 0.0, 0.0, 0.0, 0.0, 0.0, 0.0, 0.0, 0.0, 0.0, 0.0, 0.0, 0.0, 0.0, 0.0, 0.0, 0.0, 0.0, 0.0, 0.0, 0.0, 0.0, 0.0, 0.0, 0.0, 0.0, 0.0, 0.0, 0.0, 0.0, 0.0, 0.0, 0.0, 0.0, 0.0, 0.0, 0.0, 0.0, 0.0, 0.0, 0.0, 0.0, 0.0, 0.0, 0.0, 0.0, 0.0, 0.0, 0.0, 0.0, 0.0, 0.0, 0.0, 0.0, 0.0, 0.0, 0.0, 0.0, 0.0, 0.0, 0.0, 0.0, 0.0, 0.0, 0.0, 0.0, 0.0, 0.0, 0.0, 0.0, 0.0, 0.0, 0.0, 0.0, 0.0, 0.0, 0.0, 0.0, 0.0, 0.0, 0.0, 0.0, 0.0, 0.0, 0.0, 0.0, 0.0, 0.0, 0.0, 0.0, 0.0, 0.0, 0.0, 0.0, 0.0, 0.0, 0.0, 0.0, 0.0, 0.0, 0.0, 0.0, 0.0, 0.0, 0.0, 0.0, 0.0, 0.0, 0.0, 0.0, 0.0, 0.0, 0.0, 0.0, 0.0, 0.0, 0.0, 0.0, 0.0, 0.0, 0.0, 0.0, 0.0, 0.0, 0.0, 0.0, 0.0, 0.0, 0.0, 0.0, 0.0, 0.0, 0.0, 0.0, 0.0, 0.0, 0.0, 0.0, 0.0, 0.0, 0.0, 0.0, 0.0, 0.0, 0.0, 0.0, 0.0, 0.0, 0.0, 0.0, 0.0, 0.0, 0.0, 0.0, 0.0, 0.0, 0.0, 0.0, 0.0, 0.0, 0.0, 0.0, 0.0, 0.0, 0.0, 0.0, 0.0, 0.0, 0.0, 0.0, 0.0, 0.0, 0.0, 0.0, 0.0, 0.0, 0.0, 0.0, 0.0, 0.0, 0.0, 0.0, 0.0, 0.0, 0.0, 0.0, 0.0, 0.0, 0.0, 0.0, 0.0, 0.0, 0.0, 0.0, 0.0, 0.0, 0.0, 0.0, 0.0, 0.0, 0.0, 0.0, 0.0, 0.0, 0.0, 0.0, 0.0, 0.0, 0.0, 0.0, 0.0, 0.0, 0.0, 0.0, 0.0, 0.0, 0.0, 0.0, 0.0, 0.0, 0.0, 0.0, 0.0, 0.0, 0.0, 0.0, 0.0, 0.0, 0.0, 0.0, 0.0, 0.0, 0.0, 0.0, 0.0, 0.0, 0.0, 0.0, 0.0, 0.0, 0.0, 0.0, 0.0, 0.0, 0.0, 0.0, 0.0, 0.0, 0.0, 0.0, 0.0, 0.0, 0.0, 0.0, 0.0, 0.0, 0.0, 0.0, 0.0, 0.0, 0.0, 0.0, 0.0, 0.0, 0.0, 0.0, 0.0, 0.0, 0.0, 0.0, 0.0, 0.0, 0.0, 0.0, 0.0, 0.0, 0.0, 0.0, 0.0, 0.0, 0.0, 0.0, 0.0, 0.0, 0.0, 0.0, 0.0, 0.0, 0.0, 0.0, 0.0, 0.0, 0.0, 0.0, 0.0, 0.0, 0.0, 0.0, 0.0, 0.0, 0.0, 0.0, 0.0, 0.0, 0.0, 0.0, 0.0, 0.0, 0.0, 0.0, 0.0, 0.0, 0.0, 0.0, 0.0, 0.0, 0.0, 0.0, 0.0, 0.0, 0.0, 0.0, 0.0, 0.0, 0.0, 0.0, 0.0, 0.0, 0.0, 0.0, 0.0, 0.0, 0.0, 0.0, 0.0, 0.0, 0.0, 0.0, 0.0, 0.0, 0.0, 0.0, 0.0, 0.0, 0.0, 0.0, 0.0, 0.0, 0.0, 0.0, 0.0, 0.0, 0.0, 0.0, 0.0, 0.0, 0.0, 0.0, 0.0, 0.0, 0.0, 0.0, 0.0, 0.0, 0.0, 0.0, 0.0, 0.0, 0.0, 0.0, 0.0, 0.0, 0.0, 0.0, 0.0, 0.0, 0.0, 0.0, 0.0, 0.0, 0.0, 0.0, 0.0, 0.0, 0.0, 0.0, 0.0, 0.0, 0.0, 0.0, 0.0, 0.0, 0.0, 0.0, 0.0, 0.0, 0.0, 0.0, 0.0, 0.0, 0.0, 0.0, 0.0, 0.0, 0.0, 0.0, 0.0, 0.0, 0.0, 0.0, 0.0, 0.0, 0.0, 0.0, 0.0, 0.0, 0.0, 0.0, 0.0, 0.0, 0.0, 0.0, 0.0, 0.0, 0.0, 0.0, 0.0, 0.0, 0.0, 0.0, 0.0, 0.0, 0.0, 0.0, 0.0, 0.0, 0.0, 0.0, 0.0, 0.0, 0.0, 0.0, 0.0, 0.0, 0.0, 0.0, 0.0, 0.0, 0.0, 0.0, 0.0, 0.0, 0.0, 0.0, 0.0, 0.0, 0.0, 0.0, 0.0, 0.0, 0.0, 0.0, 0.0, 0.0, 0.0, 0.0, 0.0, 0.0, 0.0, 0.0, 0.0, 0.0, 0.0, 0.0, 0.0, 0.0, 0.0, 0.0, 0.0, 0.0, 0.0, 0.0, 0.0, 0.0, 0.0, 0.0, 0.0, 0.0, 0.0, 0.0, 0.0, 0.0, 0.0, 0.0, 0.0, 0.0, 0.0, 0.0, 0.0, 0.0, 0.0, 0.0, 0.0, 0.0, 0.0, 0.0, 0.0, 0.0, 0.0, 0.0, 0.0, 0.0, 0.0, 0.0, 0.0, 0.0, 0.0, 0.0, 0.0, 0.0, 0.0, 0.0, 0.0, 0.0, 0.0, 0.0, 0.0, 0.0, 0.0, 0.0, 0.0, 0.0, 0.0, 0.0, 0.0, 0.0, 0.0, 0.0, 0.0, 0.0, 0.0, 0.0, 0.0, 0.0, 0.0, 0.0, 0.0, 0.0, 0.0, 0.0, 0.0, 0.0, 0.0, 0.0, 0.0, 0.0, 0.0, 0.0, 0.0, 0.0, 0.0, 0.0, 0.0, 0.0, 0.0, 0.0, 0.0, 0.0, 0.0, 0.0, 0.0, 0.0, 0.0, 0.0, 0.0, 0.0, 0.0, 0.0, 0.0, 0.0, 0.0, 0.0, 0.0, 0.0, 0.0, 0.0, 0.0, 0.0, 0.0, 0.0, 0.0, 0.0, 0.0, 0.0, 0.0, 0.0, 0.0, 0.0, 0.0, 0.0, 0.0, 0.0, 0.0, 0.0, 0.0, 0.0, 0.0, 0.0, 0.0, 0.0, 0.0, 0.0, 0.0, 0.0, 0.0, 0.0, 0.0, 0.0, 0.0, 0.0, 0.0, 0.0, 0.0, 0.0, 0.0, 0.0, 0.0, 0.0, 0.0, 0.0, 0.0, 0.0, 0.0, 0.0, 0.0, 0.0, 0.0, 0.0, 0.0, 0.0, 0.0, 0.0, 0.0, 0.0, 0.0, 0.0, 0.0, 0.0, 0.0, 0.0, 0.0, 0.0, 0.0, 0.0, 0.0, 0.0, 0.0, 0.0, 0.0, 0.0, 0.0, 0.0, 0.0, 0.0, 0.0, 0.0, 0.0, 0.0, 0.0, 0.0, 0.0, 0.0, 0.0, 0.0, 0.0, 0.0, 0.0, 0.0, 0.0, 0.0, 0.0, 0.0, 0.0, 0.0, 0.0, 0.0, 0.0, 0.0, 0.0, 0.0, 0.0, 0.0, 0.0, 0.0, 0.0, 0.0, 0.0, 0.0, 0.0, 0.0, 0.0, 0.0, 0.0, 0.0, 0.0, 0.0, 0.0, 0.0, 0.0, 0.0, 0.0, 0.0, 0.0, 0.0, 0.0, 0.0, 0.0, 0.0, 0.0, 0.0, 0.0, 0.0, 0.0, 0.0, 0.0, 0.0, 0.0, 0.0, 0.0, 0.0, 0.0, 0.0, 0.0, 0.0, 0.0, 0.0, 0.0, 0.0, 0.0, 0.0, 0.0, 0.0, 0.0, 0.0, 0.0, 0.0, 0.0, 0.0, 0.0, 0.0, 0.0, 0.0, 0.0, 0.0, 0.0, 0.0, 0.0, 0.0, 0.0, 0.0, 0.0, 0.0, 0.0, 0.0, 0.0, 0.0, 0.0, 0.0, 0.0, 0.0, 0.0, 0.0, 0.0, 0.0, 0.0, 0.0, 0.0, 0.0, 0.0, 0.0, 0.0, 0.0, 0.0, 0.0, 0.0, 0.0, 0.0, 0.0, 0.0, 0.0, 0.0, 0.0, 0.0, 0.0, 0.0, 0.0, 0.0, 0.0, 0.0, 0.0, 0.0, 0.0, 0.0, 0.0, 0.0, 0.0, 0.0, 0.0, 0.0, 0.0, 0.0, 0.0, 0.0, 0.0, 0.0, 0.0, 0.0, 0.0, 0.0, 0.0, 0.0, 0.0, 0.0, 0.0, 0.0, 0.0, 0.0, 0.0, 0.0, 0.0, 0.0, 0.0, 0.0, 0.0, 0.0, 0.0, 0.0, 0.0, 0.0, 0.0, 0.0, 0.0, 0.0, 0.0, 0.0, 0.0, 0.0, 0.0, 0.0, 0.0, 0.0, 0.0, 0.0, 0.0, 0.0, 0.0, 0.0, 0.0, 0.0, 0.0, 0.0, 0.0, 0.0, 0.0, 0.0, 0.0, 0.0, 0.0, 0.0, 0.0, 0.0, 0.0, 0.0, 0.0, 0.0, 0.0, 0.0, 0.0, 0.0, 0.0, 0.0, 0.0, 0.0, 0.0, 0.0, 0.0, 0.0, 0.0, 0.0, 0.0, 0.0, 0.0, 0.0, 0.0, 0.0, 0.0, 0.0, 0.0, 0.0, 0.0, 0.0, 0.0, 0.0, 0.0, 0.0, 0.0, 0.0, 0.0, 0.0, 0.0, 0.0, 0.0, 0.0, 0.0, 0.0, 0.0, 0.0, 0.0, 0.0, 0.0, 0.0, 0.0, 0.0, 0.0, 0.0, 0.0, 0.0, 0.0, 0.0, 0.0, 0.0, 0.0, 0.0, 0.0, 0.0, 0.0, 0.0, 0.0, 0.0, 0.0, 0.0, 0.0, 0.0, 0.0, 0.0, 0.0, 0.0, 0.0, 0.0, 0.0, 0.0, 0.0, 0.0, 0.0, 0.0, 0.0, 0.0, 0.0, 0.0, 0.0, 0.0, 0.0, 0.0, 0.0, 0.0, 0.0, 0.0, 0.0, 0.0, 0.0, 0.0, 0.0, 0.0, 0.0, 0.0, 0.0, 0.0, 0.0, 0.0, 0.0, 0.0, 0.0, 0.0, 0.0, 0.0, 0.0, 0.0, 0.0, 0.0, 0.0, 0.0, 0.0, 0.0, 0.0, 0.0, 0.0, 0.0, 0.0, 0.0, 0.0, 0.0, 0.0, 0.0, 0.0, 0.0, 0.0, 0.0, 0.0, 0.0, 0.0, 0.0, 0.0, 0.0, 0.0, 0.0, 0.0, 0.0, 0.0, 0.0, 0.0, 0.0, 0.0, 0.0, 0.0, 0.0, 0.0, 0.0, 0.0, 0.0, 0.0, 0.0, 0.0, 0.0, 0.0, 0.0, 0.0, 0.0, 0.0, 0.0, 0.0, 0.0, 0.0, 0.0, 0.0, 0.0, 0.0, 0.0, 0.0, 0.0, 0.0, 0.0, 0.0, 0.0, 0.0, 0.0, 0.0, 0.0, 0.0, 0.0, 0.0, 0.0, 0.0, 0.0, 0.0, 0.0, 0.0, 0.0, 0.0, 0.0, 0.0, 0.0, 0.0, 0.0, 0.0, 0.0, 0.0, 0.0, 0.0, 0.0, 0.0, 0.0, 0.0, 0.0, 0.0, 0.0, 0.0, 0.0, 0.0, 0.0, 0.0, 0.0, 0.0, 0.0, 0.0, 0.0, 0.0, 0.0, 0.0, 0.0, 0.0, 0.0, 0.0, 0.0, 0.0, 0.0, 0.0, 0.0, 0.0, 0.0, 0.0, 0.0, 0.0, 0.0, 0.0, 0.0, 0.0, 0.0, 0.0, 0.0, 0.0, 0.0, 0.0, 0.0, 0.0, 0.0, 0.0, 0.0, 0.0, 0.0, 0.0, 0.0, 0.0, 0.0, 0.0, 0.0, 0.0, 0.0, 0.0, 0.0, 0.0, 0.0, 0.0, 0.0, 0.0, 0.0, 0.0, 0.0, 0.0, 0.0, 0.0, 0.0, 0.0, 0.0, 0.0, 0.0, 0.0, 0.0, 0.0, 0.0, 0.0, 0.0, 0.0, 0.0, 0.0, 0.0, 0.0, 0.0, 0.0, 0.0, 0.0, 0.0, 0.0, 0.0, 0.0, 0.0, 0.0, 0.0, 0.0, 0.0, 0.0, 0.0, 0.0, 0.0, 0.0, 0.0, 0.0, 0.0, 0.0, 0.0, 0.0, 0.0, 0.0, 0.0, 0.0, 0.0, 0.0, 0.0, 0.0, 0.0, 0.0, 0.0, 0.0, 0.0, 0.0, 0.0, 0.0, 0.0, 0.0, 0.0, 0.0, 0.0, 0.0, 0.0, 0.0, 0.0, 0.0, 0.0, 0.0, 0.0, 0.0, 0.0, 0.0, 0.0, 0.0, 0.0, 0.0, 0.0, 0.0, 0.0, 0.0, 0.0, 0.0, 0.0, 0.0, 0.0, 0.0, 0.0, 0.0, 0.0, 0.0, 0.0, 0.0, 0.0])
me_circle.update()

# ---- objects
ob_circle = bpy.data.objects.new('Circle', me_circle)

# ---- transforms, parenting, visibility, modifiers, constraints
ob_circle.location = (0.0, 0.0, 0.0)

# ---- collection membership
col_collection.objects.link(ob_circle)

# ---- scene / render settings (as saved in the file)
scene.frame_start = 1; scene.frame_end = 250; scene.frame_set(1)
scene.render.engine = 'BLENDER_EEVEE_NEXT'
scene.cycles.sampling_pattern = 'TABULATED_SOBOL'
bpy.context.view_layer.update()

# ---- added for rendering (the .blend has no active camera and no usable light): camera, sun
cam_auto = bpy.data.cameras.new('AutoCamera')
cam_auto.lens = 50.0
cam_auto.sensor_width = 36.0
cam_auto.clip_end = 1000.0
ob_auto_camera = bpy.data.objects.new('AutoCamera', cam_auto)
scene.collection.objects.link(ob_auto_camera)
ob_auto_camera.location = (2.61693, -3.14032, 2.09354)
ob_auto_camera.rotation_euler = (1.09748, -7.21219e-08, 0.694738)
scene.camera = ob_auto_camera
light_auto_sun = bpy.data.lights.new('AutoSun', 'SUN')
light_auto_sun.energy = 3.0
light_auto_sun.angle = 0.0523599
ob_auto_sun = bpy.data.objects.new('AutoSun', light_auto_sun)
scene.collection.objects.link(ob_auto_sun)
ob_auto_sun.rotation_euler = (0.872665, 0.174533, 0.523599)
bpy.context.view_layer.update()
